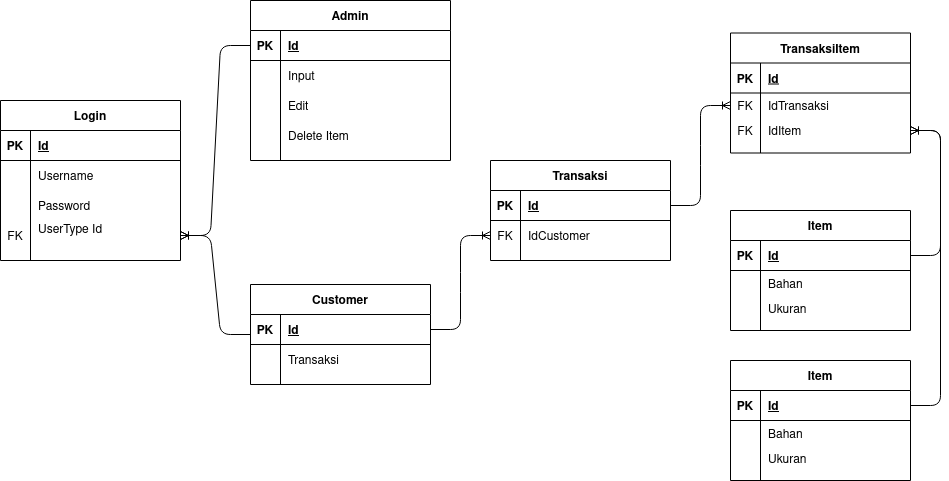

The diagram above was exported from draw.io. Its source (the exported page's mxGraphModel, read from the mxfile embedded in the PNG):
<mxGraphModel dx="1137" dy="470" grid="1" gridSize="10" guides="1" tooltips="1" connect="1" arrows="1" fold="1" page="1" pageScale="1" pageWidth="1169" pageHeight="827" math="0" shadow="0">
  <root>
    <mxCell id="0" />
    <mxCell id="1" parent="0" />
    <mxCell id="jy_AzkTtBHQ9HSyQaGQK-1" value="Admin" style="shape=table;startSize=30;container=1;collapsible=1;childLayout=tableLayout;fixedRows=1;rowLines=0;fontStyle=1;align=center;resizeLast=1;" vertex="1" parent="1">
      <mxGeometry x="280" y="30" width="200" height="160" as="geometry" />
    </mxCell>
    <mxCell id="jy_AzkTtBHQ9HSyQaGQK-2" value="" style="shape=partialRectangle;collapsible=0;dropTarget=0;pointerEvents=0;fillColor=none;top=0;left=0;bottom=1;right=0;points=[[0,0.5],[1,0.5]];portConstraint=eastwest;" vertex="1" parent="jy_AzkTtBHQ9HSyQaGQK-1">
      <mxGeometry y="30" width="200" height="30" as="geometry" />
    </mxCell>
    <mxCell id="jy_AzkTtBHQ9HSyQaGQK-3" value="PK" style="shape=partialRectangle;connectable=0;fillColor=none;top=0;left=0;bottom=0;right=0;fontStyle=1;overflow=hidden;" vertex="1" parent="jy_AzkTtBHQ9HSyQaGQK-2">
      <mxGeometry width="30" height="30" as="geometry" />
    </mxCell>
    <mxCell id="jy_AzkTtBHQ9HSyQaGQK-4" value="Id" style="shape=partialRectangle;connectable=0;fillColor=none;top=0;left=0;bottom=0;right=0;align=left;spacingLeft=6;fontStyle=5;overflow=hidden;" vertex="1" parent="jy_AzkTtBHQ9HSyQaGQK-2">
      <mxGeometry x="30" width="170" height="30" as="geometry" />
    </mxCell>
    <mxCell id="jy_AzkTtBHQ9HSyQaGQK-5" value="" style="shape=partialRectangle;collapsible=0;dropTarget=0;pointerEvents=0;fillColor=none;top=0;left=0;bottom=0;right=0;points=[[0,0.5],[1,0.5]];portConstraint=eastwest;" vertex="1" parent="jy_AzkTtBHQ9HSyQaGQK-1">
      <mxGeometry y="60" width="200" height="30" as="geometry" />
    </mxCell>
    <mxCell id="jy_AzkTtBHQ9HSyQaGQK-6" value="" style="shape=partialRectangle;connectable=0;fillColor=none;top=0;left=0;bottom=0;right=0;editable=1;overflow=hidden;" vertex="1" parent="jy_AzkTtBHQ9HSyQaGQK-5">
      <mxGeometry width="30" height="30" as="geometry" />
    </mxCell>
    <mxCell id="jy_AzkTtBHQ9HSyQaGQK-7" value="Input" style="shape=partialRectangle;connectable=0;fillColor=none;top=0;left=0;bottom=0;right=0;align=left;spacingLeft=6;overflow=hidden;" vertex="1" parent="jy_AzkTtBHQ9HSyQaGQK-5">
      <mxGeometry x="30" width="170" height="30" as="geometry" />
    </mxCell>
    <mxCell id="jy_AzkTtBHQ9HSyQaGQK-8" value="" style="shape=partialRectangle;collapsible=0;dropTarget=0;pointerEvents=0;fillColor=none;top=0;left=0;bottom=0;right=0;points=[[0,0.5],[1,0.5]];portConstraint=eastwest;" vertex="1" parent="jy_AzkTtBHQ9HSyQaGQK-1">
      <mxGeometry y="90" width="200" height="30" as="geometry" />
    </mxCell>
    <mxCell id="jy_AzkTtBHQ9HSyQaGQK-9" value="" style="shape=partialRectangle;connectable=0;fillColor=none;top=0;left=0;bottom=0;right=0;editable=1;overflow=hidden;" vertex="1" parent="jy_AzkTtBHQ9HSyQaGQK-8">
      <mxGeometry width="30" height="30" as="geometry" />
    </mxCell>
    <mxCell id="jy_AzkTtBHQ9HSyQaGQK-10" value="Edit" style="shape=partialRectangle;connectable=0;fillColor=none;top=0;left=0;bottom=0;right=0;align=left;spacingLeft=6;overflow=hidden;" vertex="1" parent="jy_AzkTtBHQ9HSyQaGQK-8">
      <mxGeometry x="30" width="170" height="30" as="geometry" />
    </mxCell>
    <mxCell id="jy_AzkTtBHQ9HSyQaGQK-11" value="" style="shape=partialRectangle;collapsible=0;dropTarget=0;pointerEvents=0;fillColor=none;top=0;left=0;bottom=0;right=0;points=[[0,0.5],[1,0.5]];portConstraint=eastwest;" vertex="1" parent="jy_AzkTtBHQ9HSyQaGQK-1">
      <mxGeometry y="120" width="200" height="30" as="geometry" />
    </mxCell>
    <mxCell id="jy_AzkTtBHQ9HSyQaGQK-12" value="" style="shape=partialRectangle;connectable=0;fillColor=none;top=0;left=0;bottom=0;right=0;editable=1;overflow=hidden;" vertex="1" parent="jy_AzkTtBHQ9HSyQaGQK-11">
      <mxGeometry width="30" height="30" as="geometry" />
    </mxCell>
    <mxCell id="jy_AzkTtBHQ9HSyQaGQK-13" value="Delete Item" style="shape=partialRectangle;connectable=0;fillColor=none;top=0;left=0;bottom=0;right=0;align=left;spacingLeft=6;overflow=hidden;" vertex="1" parent="jy_AzkTtBHQ9HSyQaGQK-11">
      <mxGeometry x="30" width="170" height="30" as="geometry" />
    </mxCell>
    <mxCell id="jy_AzkTtBHQ9HSyQaGQK-14" value="TransaksiItem" style="shape=table;startSize=30;container=1;collapsible=1;childLayout=tableLayout;fixedRows=1;rowLines=0;fontStyle=1;align=center;resizeLast=1;" vertex="1" parent="1">
      <mxGeometry x="760" y="62.5" width="180" height="120" as="geometry" />
    </mxCell>
    <mxCell id="jy_AzkTtBHQ9HSyQaGQK-15" value="" style="shape=partialRectangle;collapsible=0;dropTarget=0;pointerEvents=0;fillColor=none;top=0;left=0;bottom=1;right=0;points=[[0,0.5],[1,0.5]];portConstraint=eastwest;" vertex="1" parent="jy_AzkTtBHQ9HSyQaGQK-14">
      <mxGeometry y="30" width="180" height="30" as="geometry" />
    </mxCell>
    <mxCell id="jy_AzkTtBHQ9HSyQaGQK-16" value="PK" style="shape=partialRectangle;connectable=0;fillColor=none;top=0;left=0;bottom=0;right=0;fontStyle=1;overflow=hidden;" vertex="1" parent="jy_AzkTtBHQ9HSyQaGQK-15">
      <mxGeometry width="30" height="30" as="geometry" />
    </mxCell>
    <mxCell id="jy_AzkTtBHQ9HSyQaGQK-17" value="Id" style="shape=partialRectangle;connectable=0;fillColor=none;top=0;left=0;bottom=0;right=0;align=left;spacingLeft=6;fontStyle=5;overflow=hidden;" vertex="1" parent="jy_AzkTtBHQ9HSyQaGQK-15">
      <mxGeometry x="30" width="150" height="30" as="geometry" />
    </mxCell>
    <mxCell id="jy_AzkTtBHQ9HSyQaGQK-18" value="" style="shape=partialRectangle;collapsible=0;dropTarget=0;pointerEvents=0;fillColor=none;top=0;left=0;bottom=0;right=0;points=[[0,0.5],[1,0.5]];portConstraint=eastwest;" vertex="1" parent="jy_AzkTtBHQ9HSyQaGQK-14">
      <mxGeometry y="60" width="180" height="25" as="geometry" />
    </mxCell>
    <mxCell id="jy_AzkTtBHQ9HSyQaGQK-19" value="FK" style="shape=partialRectangle;connectable=0;fillColor=none;top=0;left=0;bottom=0;right=0;editable=1;overflow=hidden;" vertex="1" parent="jy_AzkTtBHQ9HSyQaGQK-18">
      <mxGeometry width="30" height="25" as="geometry" />
    </mxCell>
    <mxCell id="jy_AzkTtBHQ9HSyQaGQK-20" value="IdTransaksi" style="shape=partialRectangle;connectable=0;fillColor=none;top=0;left=0;bottom=0;right=0;align=left;spacingLeft=6;overflow=hidden;" vertex="1" parent="jy_AzkTtBHQ9HSyQaGQK-18">
      <mxGeometry x="30" width="150" height="25" as="geometry" />
    </mxCell>
    <mxCell id="jy_AzkTtBHQ9HSyQaGQK-170" value="" style="shape=partialRectangle;collapsible=0;dropTarget=0;pointerEvents=0;fillColor=none;top=0;left=0;bottom=0;right=0;points=[[0,0.5],[1,0.5]];portConstraint=eastwest;" vertex="1" parent="jy_AzkTtBHQ9HSyQaGQK-14">
      <mxGeometry y="85" width="180" height="25" as="geometry" />
    </mxCell>
    <mxCell id="jy_AzkTtBHQ9HSyQaGQK-171" value="FK" style="shape=partialRectangle;connectable=0;fillColor=none;top=0;left=0;bottom=0;right=0;editable=1;overflow=hidden;" vertex="1" parent="jy_AzkTtBHQ9HSyQaGQK-170">
      <mxGeometry width="30" height="25" as="geometry" />
    </mxCell>
    <mxCell id="jy_AzkTtBHQ9HSyQaGQK-172" value="IdItem" style="shape=partialRectangle;connectable=0;fillColor=none;top=0;left=0;bottom=0;right=0;align=left;spacingLeft=6;overflow=hidden;" vertex="1" parent="jy_AzkTtBHQ9HSyQaGQK-170">
      <mxGeometry x="30" width="150" height="25" as="geometry" />
    </mxCell>
    <mxCell id="jy_AzkTtBHQ9HSyQaGQK-56" value="Transaksi" style="shape=table;startSize=30;container=1;collapsible=1;childLayout=tableLayout;fixedRows=1;rowLines=0;fontStyle=1;align=center;resizeLast=1;" vertex="1" parent="1">
      <mxGeometry x="520" y="190" width="180" height="100" as="geometry" />
    </mxCell>
    <mxCell id="jy_AzkTtBHQ9HSyQaGQK-57" value="" style="shape=partialRectangle;collapsible=0;dropTarget=0;pointerEvents=0;fillColor=none;top=0;left=0;bottom=1;right=0;points=[[0,0.5],[1,0.5]];portConstraint=eastwest;" vertex="1" parent="jy_AzkTtBHQ9HSyQaGQK-56">
      <mxGeometry y="30" width="180" height="30" as="geometry" />
    </mxCell>
    <mxCell id="jy_AzkTtBHQ9HSyQaGQK-58" value="PK" style="shape=partialRectangle;connectable=0;fillColor=none;top=0;left=0;bottom=0;right=0;fontStyle=1;overflow=hidden;" vertex="1" parent="jy_AzkTtBHQ9HSyQaGQK-57">
      <mxGeometry width="30" height="30" as="geometry" />
    </mxCell>
    <mxCell id="jy_AzkTtBHQ9HSyQaGQK-59" value="Id " style="shape=partialRectangle;connectable=0;fillColor=none;top=0;left=0;bottom=0;right=0;align=left;spacingLeft=6;fontStyle=5;overflow=hidden;" vertex="1" parent="jy_AzkTtBHQ9HSyQaGQK-57">
      <mxGeometry x="30" width="150" height="30" as="geometry" />
    </mxCell>
    <mxCell id="jy_AzkTtBHQ9HSyQaGQK-60" value="" style="shape=partialRectangle;collapsible=0;dropTarget=0;pointerEvents=0;fillColor=none;top=0;left=0;bottom=0;right=0;points=[[0,0.5],[1,0.5]];portConstraint=eastwest;" vertex="1" parent="jy_AzkTtBHQ9HSyQaGQK-56">
      <mxGeometry y="60" width="180" height="30" as="geometry" />
    </mxCell>
    <mxCell id="jy_AzkTtBHQ9HSyQaGQK-61" value="FK" style="shape=partialRectangle;connectable=0;fillColor=none;top=0;left=0;bottom=0;right=0;editable=1;overflow=hidden;" vertex="1" parent="jy_AzkTtBHQ9HSyQaGQK-60">
      <mxGeometry width="30" height="30" as="geometry" />
    </mxCell>
    <mxCell id="jy_AzkTtBHQ9HSyQaGQK-62" value="IdCustomer" style="shape=partialRectangle;connectable=0;fillColor=none;top=0;left=0;bottom=0;right=0;align=left;spacingLeft=6;overflow=hidden;" vertex="1" parent="jy_AzkTtBHQ9HSyQaGQK-60">
      <mxGeometry x="30" width="150" height="30" as="geometry" />
    </mxCell>
    <mxCell id="jy_AzkTtBHQ9HSyQaGQK-79" value="" style="edgeStyle=entityRelationEdgeStyle;fontSize=12;html=1;endArrow=ERoneToMany;entryX=0;entryY=0.5;entryDx=0;entryDy=0;" edge="1" parent="1" source="jy_AzkTtBHQ9HSyQaGQK-57" target="jy_AzkTtBHQ9HSyQaGQK-18">
      <mxGeometry width="100" height="100" relative="1" as="geometry">
        <mxPoint x="680" y="90" as="sourcePoint" />
        <mxPoint x="700" y="295" as="targetPoint" />
      </mxGeometry>
    </mxCell>
    <mxCell id="jy_AzkTtBHQ9HSyQaGQK-123" value="Login" style="shape=table;startSize=30;container=1;collapsible=1;childLayout=tableLayout;fixedRows=1;rowLines=0;fontStyle=1;align=center;resizeLast=1;" vertex="1" parent="1">
      <mxGeometry x="30" y="130" width="180" height="160" as="geometry" />
    </mxCell>
    <mxCell id="jy_AzkTtBHQ9HSyQaGQK-124" value="" style="shape=partialRectangle;collapsible=0;dropTarget=0;pointerEvents=0;fillColor=none;top=0;left=0;bottom=1;right=0;points=[[0,0.5],[1,0.5]];portConstraint=eastwest;" vertex="1" parent="jy_AzkTtBHQ9HSyQaGQK-123">
      <mxGeometry y="30" width="180" height="30" as="geometry" />
    </mxCell>
    <mxCell id="jy_AzkTtBHQ9HSyQaGQK-125" value="PK" style="shape=partialRectangle;connectable=0;fillColor=none;top=0;left=0;bottom=0;right=0;fontStyle=1;overflow=hidden;" vertex="1" parent="jy_AzkTtBHQ9HSyQaGQK-124">
      <mxGeometry width="30" height="30" as="geometry" />
    </mxCell>
    <mxCell id="jy_AzkTtBHQ9HSyQaGQK-126" value="Id" style="shape=partialRectangle;connectable=0;fillColor=none;top=0;left=0;bottom=0;right=0;align=left;spacingLeft=6;fontStyle=5;overflow=hidden;" vertex="1" parent="jy_AzkTtBHQ9HSyQaGQK-124">
      <mxGeometry x="30" width="150" height="30" as="geometry" />
    </mxCell>
    <mxCell id="jy_AzkTtBHQ9HSyQaGQK-127" value="" style="shape=partialRectangle;collapsible=0;dropTarget=0;pointerEvents=0;fillColor=none;top=0;left=0;bottom=0;right=0;points=[[0,0.5],[1,0.5]];portConstraint=eastwest;" vertex="1" parent="jy_AzkTtBHQ9HSyQaGQK-123">
      <mxGeometry y="60" width="180" height="30" as="geometry" />
    </mxCell>
    <mxCell id="jy_AzkTtBHQ9HSyQaGQK-128" value="" style="shape=partialRectangle;connectable=0;fillColor=none;top=0;left=0;bottom=0;right=0;editable=1;overflow=hidden;" vertex="1" parent="jy_AzkTtBHQ9HSyQaGQK-127">
      <mxGeometry width="30" height="30" as="geometry" />
    </mxCell>
    <mxCell id="jy_AzkTtBHQ9HSyQaGQK-129" value="Username" style="shape=partialRectangle;connectable=0;fillColor=none;top=0;left=0;bottom=0;right=0;align=left;spacingLeft=6;overflow=hidden;" vertex="1" parent="jy_AzkTtBHQ9HSyQaGQK-127">
      <mxGeometry x="30" width="150" height="30" as="geometry" />
    </mxCell>
    <mxCell id="jy_AzkTtBHQ9HSyQaGQK-130" value="" style="shape=partialRectangle;collapsible=0;dropTarget=0;pointerEvents=0;fillColor=none;top=0;left=0;bottom=0;right=0;points=[[0,0.5],[1,0.5]];portConstraint=eastwest;" vertex="1" parent="jy_AzkTtBHQ9HSyQaGQK-123">
      <mxGeometry y="90" width="180" height="30" as="geometry" />
    </mxCell>
    <mxCell id="jy_AzkTtBHQ9HSyQaGQK-131" value="" style="shape=partialRectangle;connectable=0;fillColor=none;top=0;left=0;bottom=0;right=0;editable=1;overflow=hidden;" vertex="1" parent="jy_AzkTtBHQ9HSyQaGQK-130">
      <mxGeometry width="30" height="30" as="geometry" />
    </mxCell>
    <mxCell id="jy_AzkTtBHQ9HSyQaGQK-132" value="Password" style="shape=partialRectangle;connectable=0;fillColor=none;top=0;left=0;bottom=0;right=0;align=left;spacingLeft=6;overflow=hidden;" vertex="1" parent="jy_AzkTtBHQ9HSyQaGQK-130">
      <mxGeometry x="30" width="150" height="30" as="geometry" />
    </mxCell>
    <mxCell id="jy_AzkTtBHQ9HSyQaGQK-159" value="" style="shape=partialRectangle;collapsible=0;dropTarget=0;pointerEvents=0;fillColor=none;top=0;left=0;bottom=0;right=0;points=[[0,0.5],[1,0.5]];portConstraint=eastwest;" vertex="1" parent="jy_AzkTtBHQ9HSyQaGQK-123">
      <mxGeometry y="120" width="180" height="30" as="geometry" />
    </mxCell>
    <mxCell id="jy_AzkTtBHQ9HSyQaGQK-160" value="FK" style="shape=partialRectangle;connectable=0;fillColor=none;top=0;left=0;bottom=0;right=0;editable=1;overflow=hidden;" vertex="1" parent="jy_AzkTtBHQ9HSyQaGQK-159">
      <mxGeometry width="30" height="30" as="geometry" />
    </mxCell>
    <mxCell id="jy_AzkTtBHQ9HSyQaGQK-161" value="UserType Id&#10;" style="shape=partialRectangle;connectable=0;fillColor=none;top=0;left=0;bottom=0;right=0;align=left;spacingLeft=6;overflow=hidden;" vertex="1" parent="jy_AzkTtBHQ9HSyQaGQK-159">
      <mxGeometry x="30" width="150" height="30" as="geometry" />
    </mxCell>
    <mxCell id="jy_AzkTtBHQ9HSyQaGQK-136" value="Item" style="shape=table;startSize=30;container=1;collapsible=1;childLayout=tableLayout;fixedRows=1;rowLines=0;fontStyle=1;align=center;resizeLast=1;" vertex="1" parent="1">
      <mxGeometry x="760" y="240" width="180" height="120" as="geometry" />
    </mxCell>
    <mxCell id="jy_AzkTtBHQ9HSyQaGQK-137" value="" style="shape=partialRectangle;collapsible=0;dropTarget=0;pointerEvents=0;fillColor=none;top=0;left=0;bottom=1;right=0;points=[[0,0.5],[1,0.5]];portConstraint=eastwest;" vertex="1" parent="jy_AzkTtBHQ9HSyQaGQK-136">
      <mxGeometry y="30" width="180" height="30" as="geometry" />
    </mxCell>
    <mxCell id="jy_AzkTtBHQ9HSyQaGQK-138" value="PK" style="shape=partialRectangle;connectable=0;fillColor=none;top=0;left=0;bottom=0;right=0;fontStyle=1;overflow=hidden;" vertex="1" parent="jy_AzkTtBHQ9HSyQaGQK-137">
      <mxGeometry width="30" height="30" as="geometry" />
    </mxCell>
    <mxCell id="jy_AzkTtBHQ9HSyQaGQK-139" value="Id" style="shape=partialRectangle;connectable=0;fillColor=none;top=0;left=0;bottom=0;right=0;align=left;spacingLeft=6;fontStyle=5;overflow=hidden;" vertex="1" parent="jy_AzkTtBHQ9HSyQaGQK-137">
      <mxGeometry x="30" width="150" height="30" as="geometry" />
    </mxCell>
    <mxCell id="jy_AzkTtBHQ9HSyQaGQK-140" value="" style="shape=partialRectangle;collapsible=0;dropTarget=0;pointerEvents=0;fillColor=none;top=0;left=0;bottom=0;right=0;points=[[0,0.5],[1,0.5]];portConstraint=eastwest;" vertex="1" parent="jy_AzkTtBHQ9HSyQaGQK-136">
      <mxGeometry y="60" width="180" height="25" as="geometry" />
    </mxCell>
    <mxCell id="jy_AzkTtBHQ9HSyQaGQK-141" value="" style="shape=partialRectangle;connectable=0;fillColor=none;top=0;left=0;bottom=0;right=0;editable=1;overflow=hidden;" vertex="1" parent="jy_AzkTtBHQ9HSyQaGQK-140">
      <mxGeometry width="30" height="25" as="geometry" />
    </mxCell>
    <mxCell id="jy_AzkTtBHQ9HSyQaGQK-142" value="Bahan" style="shape=partialRectangle;connectable=0;fillColor=none;top=0;left=0;bottom=0;right=0;align=left;spacingLeft=6;overflow=hidden;" vertex="1" parent="jy_AzkTtBHQ9HSyQaGQK-140">
      <mxGeometry x="30" width="150" height="25" as="geometry" />
    </mxCell>
    <mxCell id="jy_AzkTtBHQ9HSyQaGQK-173" value="" style="shape=partialRectangle;collapsible=0;dropTarget=0;pointerEvents=0;fillColor=none;top=0;left=0;bottom=0;right=0;points=[[0,0.5],[1,0.5]];portConstraint=eastwest;" vertex="1" parent="jy_AzkTtBHQ9HSyQaGQK-136">
      <mxGeometry y="85" width="180" height="25" as="geometry" />
    </mxCell>
    <mxCell id="jy_AzkTtBHQ9HSyQaGQK-174" value="" style="shape=partialRectangle;connectable=0;fillColor=none;top=0;left=0;bottom=0;right=0;editable=1;overflow=hidden;" vertex="1" parent="jy_AzkTtBHQ9HSyQaGQK-173">
      <mxGeometry width="30" height="25" as="geometry" />
    </mxCell>
    <mxCell id="jy_AzkTtBHQ9HSyQaGQK-175" value="Ukuran" style="shape=partialRectangle;connectable=0;fillColor=none;top=0;left=0;bottom=0;right=0;align=left;spacingLeft=6;overflow=hidden;" vertex="1" parent="jy_AzkTtBHQ9HSyQaGQK-173">
      <mxGeometry x="30" width="150" height="25" as="geometry" />
    </mxCell>
    <mxCell id="jy_AzkTtBHQ9HSyQaGQK-144" value="Customer" style="shape=table;startSize=30;container=1;collapsible=1;childLayout=tableLayout;fixedRows=1;rowLines=0;fontStyle=1;align=center;resizeLast=1;" vertex="1" parent="1">
      <mxGeometry x="280" y="314" width="180" height="100" as="geometry" />
    </mxCell>
    <mxCell id="jy_AzkTtBHQ9HSyQaGQK-145" value="" style="shape=partialRectangle;collapsible=0;dropTarget=0;pointerEvents=0;fillColor=none;top=0;left=0;bottom=1;right=0;points=[[0,0.5],[1,0.5]];portConstraint=eastwest;" vertex="1" parent="jy_AzkTtBHQ9HSyQaGQK-144">
      <mxGeometry y="30" width="180" height="30" as="geometry" />
    </mxCell>
    <mxCell id="jy_AzkTtBHQ9HSyQaGQK-146" value="PK" style="shape=partialRectangle;connectable=0;fillColor=none;top=0;left=0;bottom=0;right=0;fontStyle=1;overflow=hidden;" vertex="1" parent="jy_AzkTtBHQ9HSyQaGQK-145">
      <mxGeometry width="30" height="30" as="geometry" />
    </mxCell>
    <mxCell id="jy_AzkTtBHQ9HSyQaGQK-147" value="Id" style="shape=partialRectangle;connectable=0;fillColor=none;top=0;left=0;bottom=0;right=0;align=left;spacingLeft=6;fontStyle=5;overflow=hidden;" vertex="1" parent="jy_AzkTtBHQ9HSyQaGQK-145">
      <mxGeometry x="30" width="150" height="30" as="geometry" />
    </mxCell>
    <mxCell id="jy_AzkTtBHQ9HSyQaGQK-148" value="" style="shape=partialRectangle;collapsible=0;dropTarget=0;pointerEvents=0;fillColor=none;top=0;left=0;bottom=0;right=0;points=[[0,0.5],[1,0.5]];portConstraint=eastwest;" vertex="1" parent="jy_AzkTtBHQ9HSyQaGQK-144">
      <mxGeometry y="60" width="180" height="30" as="geometry" />
    </mxCell>
    <mxCell id="jy_AzkTtBHQ9HSyQaGQK-149" value="" style="shape=partialRectangle;connectable=0;fillColor=none;top=0;left=0;bottom=0;right=0;editable=1;overflow=hidden;" vertex="1" parent="jy_AzkTtBHQ9HSyQaGQK-148">
      <mxGeometry width="30" height="30" as="geometry" />
    </mxCell>
    <mxCell id="jy_AzkTtBHQ9HSyQaGQK-150" value="Transaksi" style="shape=partialRectangle;connectable=0;fillColor=none;top=0;left=0;bottom=0;right=0;align=left;spacingLeft=6;overflow=hidden;" vertex="1" parent="jy_AzkTtBHQ9HSyQaGQK-148">
      <mxGeometry x="30" width="150" height="30" as="geometry" />
    </mxCell>
    <mxCell id="jy_AzkTtBHQ9HSyQaGQK-157" value="" style="edgeStyle=entityRelationEdgeStyle;fontSize=12;html=1;endArrow=ERoneToMany;" edge="1" parent="1" source="jy_AzkTtBHQ9HSyQaGQK-2" target="jy_AzkTtBHQ9HSyQaGQK-159">
      <mxGeometry width="100" height="100" relative="1" as="geometry">
        <mxPoint x="260" y="350" as="sourcePoint" />
        <mxPoint x="290" y="230" as="targetPoint" />
      </mxGeometry>
    </mxCell>
    <mxCell id="jy_AzkTtBHQ9HSyQaGQK-158" value="" style="edgeStyle=entityRelationEdgeStyle;fontSize=12;html=1;endArrow=ERoneToMany;" edge="1" parent="1" source="jy_AzkTtBHQ9HSyQaGQK-144" target="jy_AzkTtBHQ9HSyQaGQK-159">
      <mxGeometry width="100" height="100" relative="1" as="geometry">
        <mxPoint x="540" y="290" as="sourcePoint" />
        <mxPoint x="640" y="190" as="targetPoint" />
      </mxGeometry>
    </mxCell>
    <mxCell id="jy_AzkTtBHQ9HSyQaGQK-162" value="" style="edgeStyle=entityRelationEdgeStyle;fontSize=12;html=1;endArrow=ERoneToMany;" edge="1" parent="1" source="jy_AzkTtBHQ9HSyQaGQK-145" target="jy_AzkTtBHQ9HSyQaGQK-60">
      <mxGeometry width="100" height="100" relative="1" as="geometry">
        <mxPoint x="540" y="290" as="sourcePoint" />
        <mxPoint x="640" y="190" as="targetPoint" />
      </mxGeometry>
    </mxCell>
    <mxCell id="jy_AzkTtBHQ9HSyQaGQK-176" value="" style="edgeStyle=entityRelationEdgeStyle;fontSize=12;html=1;endArrow=ERoneToMany;" edge="1" parent="1" source="jy_AzkTtBHQ9HSyQaGQK-137" target="jy_AzkTtBHQ9HSyQaGQK-170">
      <mxGeometry width="100" height="100" relative="1" as="geometry">
        <mxPoint x="1000" y="220" as="sourcePoint" />
        <mxPoint x="970" y="160" as="targetPoint" />
      </mxGeometry>
    </mxCell>
    <mxCell id="jy_AzkTtBHQ9HSyQaGQK-177" value="Item" style="shape=table;startSize=30;container=1;collapsible=1;childLayout=tableLayout;fixedRows=1;rowLines=0;fontStyle=1;align=center;resizeLast=1;" vertex="1" parent="1">
      <mxGeometry x="760" y="390" width="180" height="120" as="geometry" />
    </mxCell>
    <mxCell id="jy_AzkTtBHQ9HSyQaGQK-178" value="" style="shape=partialRectangle;collapsible=0;dropTarget=0;pointerEvents=0;fillColor=none;top=0;left=0;bottom=1;right=0;points=[[0,0.5],[1,0.5]];portConstraint=eastwest;" vertex="1" parent="jy_AzkTtBHQ9HSyQaGQK-177">
      <mxGeometry y="30" width="180" height="30" as="geometry" />
    </mxCell>
    <mxCell id="jy_AzkTtBHQ9HSyQaGQK-179" value="PK" style="shape=partialRectangle;connectable=0;fillColor=none;top=0;left=0;bottom=0;right=0;fontStyle=1;overflow=hidden;" vertex="1" parent="jy_AzkTtBHQ9HSyQaGQK-178">
      <mxGeometry width="30" height="30" as="geometry" />
    </mxCell>
    <mxCell id="jy_AzkTtBHQ9HSyQaGQK-180" value="Id" style="shape=partialRectangle;connectable=0;fillColor=none;top=0;left=0;bottom=0;right=0;align=left;spacingLeft=6;fontStyle=5;overflow=hidden;" vertex="1" parent="jy_AzkTtBHQ9HSyQaGQK-178">
      <mxGeometry x="30" width="150" height="30" as="geometry" />
    </mxCell>
    <mxCell id="jy_AzkTtBHQ9HSyQaGQK-181" value="" style="shape=partialRectangle;collapsible=0;dropTarget=0;pointerEvents=0;fillColor=none;top=0;left=0;bottom=0;right=0;points=[[0,0.5],[1,0.5]];portConstraint=eastwest;" vertex="1" parent="jy_AzkTtBHQ9HSyQaGQK-177">
      <mxGeometry y="60" width="180" height="25" as="geometry" />
    </mxCell>
    <mxCell id="jy_AzkTtBHQ9HSyQaGQK-182" value="" style="shape=partialRectangle;connectable=0;fillColor=none;top=0;left=0;bottom=0;right=0;editable=1;overflow=hidden;" vertex="1" parent="jy_AzkTtBHQ9HSyQaGQK-181">
      <mxGeometry width="30" height="25" as="geometry" />
    </mxCell>
    <mxCell id="jy_AzkTtBHQ9HSyQaGQK-183" value="Bahan" style="shape=partialRectangle;connectable=0;fillColor=none;top=0;left=0;bottom=0;right=0;align=left;spacingLeft=6;overflow=hidden;" vertex="1" parent="jy_AzkTtBHQ9HSyQaGQK-181">
      <mxGeometry x="30" width="150" height="25" as="geometry" />
    </mxCell>
    <mxCell id="jy_AzkTtBHQ9HSyQaGQK-184" value="" style="shape=partialRectangle;collapsible=0;dropTarget=0;pointerEvents=0;fillColor=none;top=0;left=0;bottom=0;right=0;points=[[0,0.5],[1,0.5]];portConstraint=eastwest;" vertex="1" parent="jy_AzkTtBHQ9HSyQaGQK-177">
      <mxGeometry y="85" width="180" height="25" as="geometry" />
    </mxCell>
    <mxCell id="jy_AzkTtBHQ9HSyQaGQK-185" value="" style="shape=partialRectangle;connectable=0;fillColor=none;top=0;left=0;bottom=0;right=0;editable=1;overflow=hidden;" vertex="1" parent="jy_AzkTtBHQ9HSyQaGQK-184">
      <mxGeometry width="30" height="25" as="geometry" />
    </mxCell>
    <mxCell id="jy_AzkTtBHQ9HSyQaGQK-186" value="Ukuran" style="shape=partialRectangle;connectable=0;fillColor=none;top=0;left=0;bottom=0;right=0;align=left;spacingLeft=6;overflow=hidden;" vertex="1" parent="jy_AzkTtBHQ9HSyQaGQK-184">
      <mxGeometry x="30" width="150" height="25" as="geometry" />
    </mxCell>
    <mxCell id="jy_AzkTtBHQ9HSyQaGQK-188" value="" style="edgeStyle=entityRelationEdgeStyle;fontSize=12;html=1;endArrow=ERoneToMany;entryX=1;entryY=0.5;entryDx=0;entryDy=0;" edge="1" parent="1" source="jy_AzkTtBHQ9HSyQaGQK-178" target="jy_AzkTtBHQ9HSyQaGQK-170">
      <mxGeometry width="100" height="100" relative="1" as="geometry">
        <mxPoint x="540" y="400" as="sourcePoint" />
        <mxPoint x="640" y="300" as="targetPoint" />
      </mxGeometry>
    </mxCell>
  </root>
</mxGraphModel>